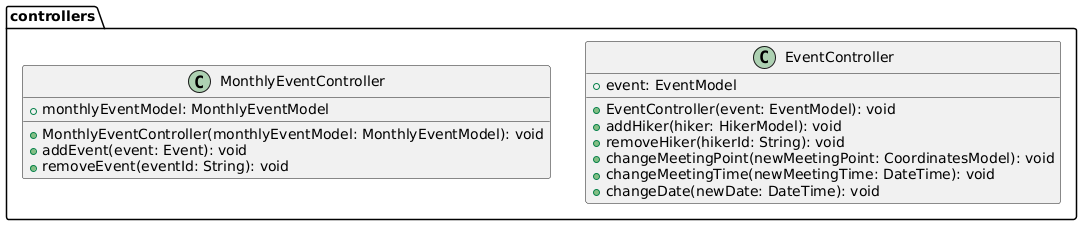

The diagram above was rendered by PlantUML. Its source (embedded in the PNG):
@startuml
package controllers {
  class EventController {
    + event: EventModel
    + EventController(event: EventModel): void
    + addHiker(hiker: HikerModel): void
    + removeHiker(hikerId: String): void
    + changeMeetingPoint(newMeetingPoint: CoordinatesModel): void
    + changeMeetingTime(newMeetingTime: DateTime): void
    + changeDate(newDate: DateTime): void
  }

  class MonthlyEventController{
    + monthlyEventModel: MonthlyEventModel
    + MonthlyEventController(monthlyEventModel: MonthlyEventModel): void
    + addEvent(event: Event): void
    + removeEvent(eventId: String): void
  }
}
@enduml